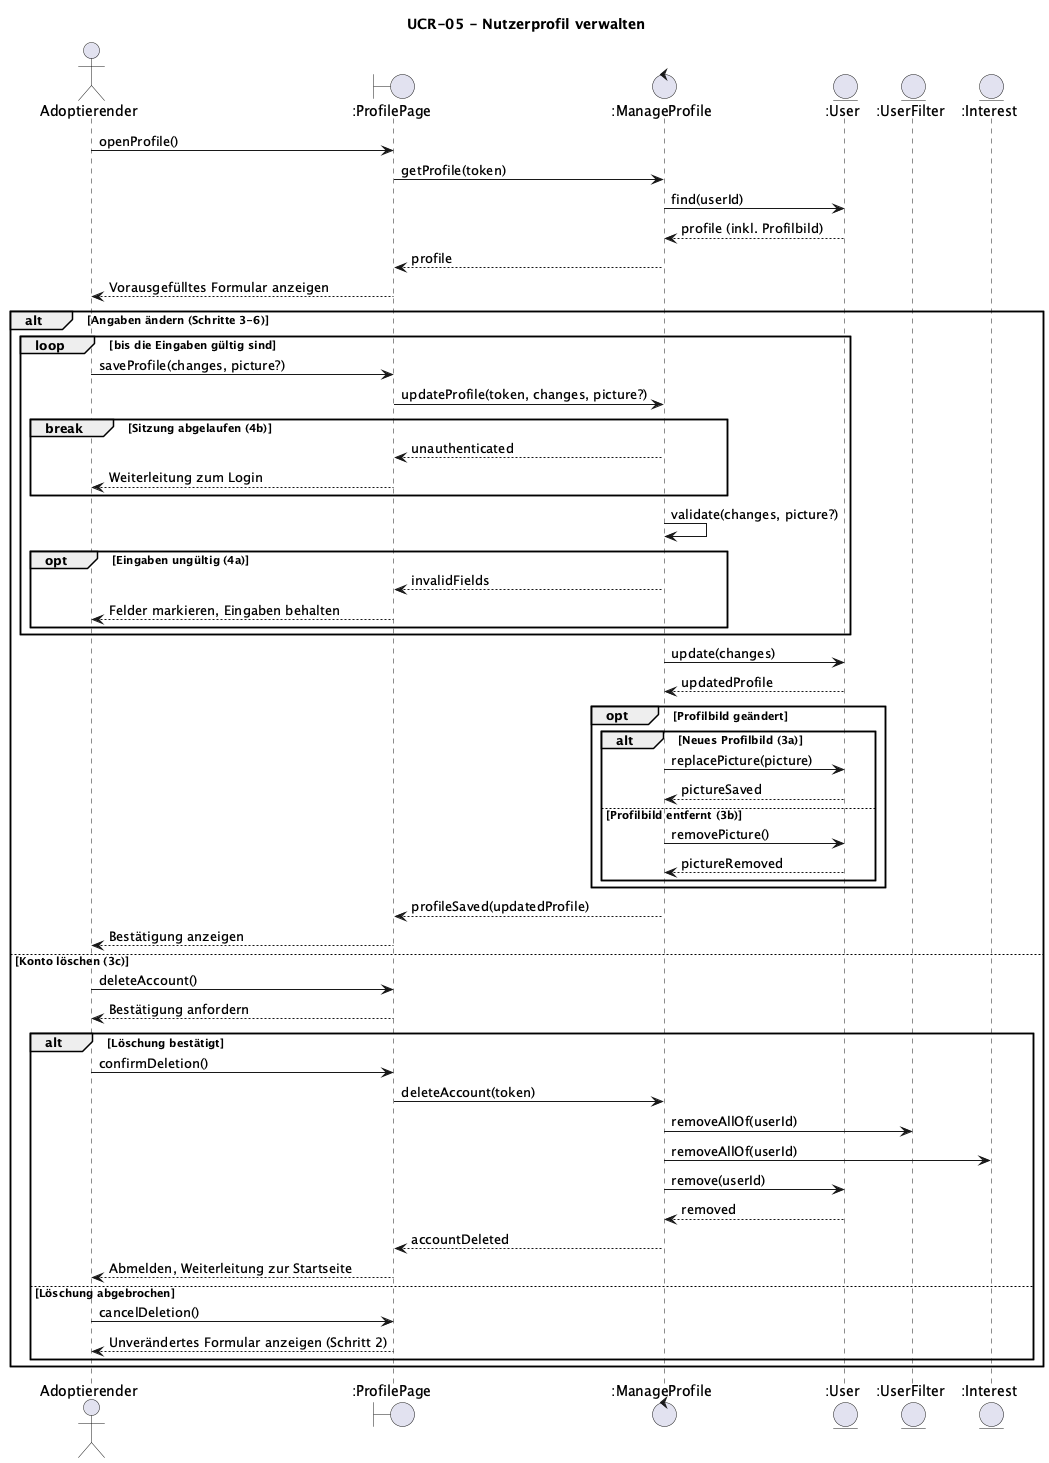

The diagram above was rendered by PlantUML. Its source (embedded in the PNG):
@startuml UCR-05_sequence
title UCR-05 - Nutzerprofil verwalten

actor "Adoptierender" as User
boundary ":ProfilePage" as Page
control ":ManageProfile" as Ctrl
entity ":User" as Profile
entity ":UserFilter" as Filter
entity ":Interest" as Interest

User -> Page : openProfile()
Page -> Ctrl : getProfile(token)
Ctrl -> Profile : find(userId)
Profile --> Ctrl : profile (inkl. Profilbild)
Ctrl --> Page : profile
Page --> User : Vorausgefülltes Formular anzeigen

alt Angaben ändern (Schritte 3-6)
    loop bis die Eingaben gültig sind
        User -> Page : saveProfile(changes, picture?)
        Page -> Ctrl : updateProfile(token, changes, picture?)

        break Sitzung abgelaufen (4b)
            Ctrl --> Page : unauthenticated
            Page --> User : Weiterleitung zum Login
        end

        Ctrl -> Ctrl : validate(changes, picture?)
        opt Eingaben ungültig (4a)
            Ctrl --> Page : invalidFields
            Page --> User : Felder markieren, Eingaben behalten
        end
    end

    Ctrl -> Profile : update(changes)
    Profile --> Ctrl : updatedProfile

    opt Profilbild geändert
        alt Neues Profilbild (3a)
            Ctrl -> Profile : replacePicture(picture)
            Profile --> Ctrl : pictureSaved
        else Profilbild entfernt (3b)
            Ctrl -> Profile : removePicture()
            Profile --> Ctrl : pictureRemoved
        end
    end

    Ctrl --> Page : profileSaved(updatedProfile)
    Page --> User : Bestätigung anzeigen

else Konto löschen (3c)
    User -> Page : deleteAccount()
    Page --> User : Bestätigung anfordern

    alt Löschung bestätigt
        User -> Page : confirmDeletion()
        Page -> Ctrl : deleteAccount(token)
        Ctrl -> Filter : removeAllOf(userId)
        Ctrl -> Interest : removeAllOf(userId)
        Ctrl -> Profile : remove(userId)
        Profile --> Ctrl : removed
        Ctrl --> Page : accountDeleted
        Page --> User : Abmelden, Weiterleitung zur Startseite
    else Löschung abgebrochen
        User -> Page : cancelDeletion()
        Page --> User : Unverändertes Formular anzeigen (Schritt 2)
    end
end
@enduml